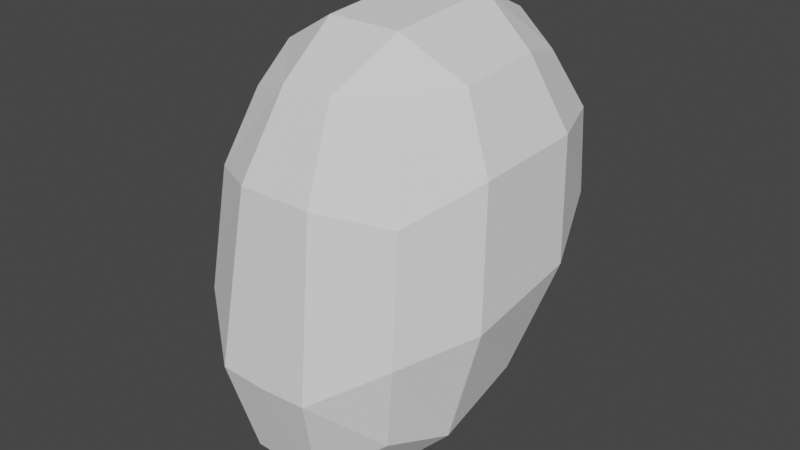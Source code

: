 # Source: 004.blend  (saved by Blender 2.81.16; exported with 4.5.12 LTS)
import bpy
from mathutils import Matrix  # noqa: F401  (used for matrix-valued properties, if any)

bpy.ops.wm.read_factory_settings(use_empty=True)
scene = bpy.context.scene
scene.name = 'Scene'

# ---- collections
col_collection = bpy.data.collections.new('Collection'); scene.collection.children.link(col_collection)

# ---- world
world_world = bpy.data.worlds.new('World'); scene.world = world_world
world_world.use_nodes = True; world_world.node_tree.nodes.clear()
_N = world_world.node_tree.nodes; _L = world_world.node_tree.links
n0 = _N.new('ShaderNodeOutputWorld'); n0.name = 'World Output'; n0.location = (300, 300)
n1 = _N.new('ShaderNodeBackground'); n1.name = 'Background'; n1.location = (10, 300)
n1.inputs[0].default_value = (0.05088, 0.05088, 0.05088, 1.0)
_L.new(n1.outputs[0], n0.inputs[0])
n0.is_active_output = True
world_world.color = (0.05088, 0.05088, 0.05088)
world_world.use_sun_shadow = False
world_world.sun_shadow_jitter_overblur = 0.0

# ---- meshes
me_cube_002 = bpy.data.meshes.new('Cube.002')
me_cube_002.from_pydata([(1.045, -1.067, -1.69), (0.8761, -0.678, 1.375), (1.242, 1.288, -0.8696), (0.9031, 1.657, 1.526), (0.4423, 2.216, -1.352), (0.3018, 1.952, 1.783), (1.193, 1.859, 0.9201), (1.301, 1.756, 0.04323), (1.294, -0.4395, -1.816), (1.32, 0.5061, -1.486), (1.104, 0.9594, 1.705), (1.103, -0.0122, 1.637), (1.097, -0.9781, 0.5899), (1.188, -1.159, -0.7383), (0.4005, -1.385, -2.198), (0.2824, -0.912, 1.601), (0.4152, 1.17, 2.139), (0.4152, -0.1428, 2.036), (0.567, 0.7216, -2.126), (0.5075, -0.6972, -2.585), (0.5256, -1.659, -1.16), (0.4141, -1.379, 0.7153), (1.65, 0.8569, -0.3123), (1.589, -0.363, -0.577), (1.537, 1.006, 0.9778), (1.499, -0.2136, 0.9079), (0.6171, 2.412, -0.1144), (0.4929, 2.35, 1.095), (0.0, 2.216, -1.355), (0.0, 1.952, 1.783), (0.0, -1.385, -2.214), (0.0, -0.912, 1.601), (0.0, 1.172, 2.14), (0.0, -0.1418, 2.036), (0.0, 0.7216, -2.139), (0.0, -0.6972, -2.612), (0.0, -1.662, -1.184), (0.0, -1.38, 0.7122), (0.0, 2.412, -0.1144), (0.0, 2.35, 1.095), (0.0, 1.553, -1.85), (0.4962, 1.58, -1.828)], [], [(27, 5, 3, 6), (25, 11, 1, 12), (19, 8, 0, 14), (11, 17, 15, 1), (3, 5, 16, 10), (10, 16, 17, 11), (35, 19, 14, 30), (28, 4, 41, 40), (34, 18, 19, 35), (4, 2, 9, 18, 41), (18, 9, 8, 19), (0, 13, 20, 14), (13, 12, 21, 20), (12, 1, 15, 21), (8, 23, 13, 0), (23, 25, 12, 13), (2, 7, 22, 9), (9, 22, 23, 8), (7, 6, 24, 22), (22, 24, 25, 23), (6, 3, 10, 24), (24, 10, 11, 25), (4, 26, 7, 2), (26, 27, 6, 7), (28, 38, 26, 4), (38, 39, 27, 26), (39, 29, 5, 27), (21, 15, 31, 37), (20, 21, 37, 36), (14, 20, 36, 30), (16, 32, 33, 17), (5, 29, 32, 16), (17, 33, 31, 15), (40, 41, 18, 34)])
_uv = me_cube_002.uv_layers.new(name='UVMap')
_uv.uv.foreach_set('vector', [0.5417, 0.4167, 0.625, 0.4167, 0.625, 0.5, 0.5417, 0.5, 0.5417, 0.6667, 0.625, 0.6667, 0.625, 0.75, 0.5417, 0.75, 0.2917, 0.6667, 0.375, 0.6667, 0.375, 0.75, 0.2917, 0.75, 0.625, 0.6667, 0.7083, 0.6667, 0.7083, 0.75, 0.625, 0.75, 0.625, 0.5, 0.7083, 0.5, 0.7083, 0.5833, 0.625, 0.5833, 0.625, 0.5833, 0.7083, 0.5833, 0.7083, 0.6667, 0.625, 0.6667, 0.25, 0.6667, 0.2917, 0.6667, 0.2917, 0.75, 0.25, 0.75, 0.25, 0.5, 0.2917, 0.5, 0.2917, 0.5354, 0.25, 0.537, 0.25, 0.5833, 0.2917, 0.5833, 0.2917, 0.6667, 0.25, 0.6667, 0.2917, 0.5, 0.375, 0.5, 0.375, 0.5833, 0.2917, 0.5833, 0.2917, 0.5354, 0.2917, 0.5833, 0.375, 0.5833, 0.375, 0.6667, 0.2917, 0.6667, 0.375, 0.75, 0.4583, 0.75, 0.4583, 0.8333, 0.375, 0.8333, 0.4583, 0.75, 0.5417, 0.75, 0.5417, 0.8333, 0.4583, 0.8333, 0.5417, 0.75, 0.625, 0.75, 0.625, 0.8333, 0.5417, 0.8333, 0.375, 0.6667, 0.4583, 0.6667, 0.4583, 0.75, 0.375, 0.75, 0.4583, 0.6667, 0.5417, 0.6667, 0.5417, 0.75, 0.4583, 0.75, 0.375, 0.5, 0.4583, 0.5, 0.4583, 0.5833, 0.375, 0.5833, 0.375, 0.5833, 0.4583, 0.5833, 0.4583, 0.6667, 0.375, 0.6667, 0.4583, 0.5, 0.5417, 0.5, 0.5417, 0.5833, 0.4583, 0.5833, 0.4583, 0.5833, 0.5417, 0.5833, 0.5417, 0.6667, 0.4583, 0.6667, 0.5417, 0.5, 0.625, 0.5, 0.625, 0.5833, 0.5417, 0.5833, 0.5417, 0.5833, 0.625, 0.5833, 0.625, 0.6667, 0.5417, 0.6667, 0.375, 0.4167, 0.4583, 0.4167, 0.4583, 0.5, 0.375, 0.5, 0.4583, 0.4167, 0.5417, 0.4167, 0.5417, 0.5, 0.4583, 0.5, 0.375, 0.375, 0.4583, 0.375, 0.4583, 0.4167, 0.375, 0.4167, 0.4583, 0.375, 0.5417, 0.375, 0.5417, 0.4167, 0.4583, 0.4167, 0.5417, 0.375, 0.625, 0.375, 0.625, 0.4167, 0.5417, 0.4167, 0.5417, 0.8333, 0.625, 0.8333, 0.625, 0.875, 0.5417, 0.875, 0.4583, 0.8333, 0.5417, 0.8333, 0.5417, 0.875, 0.4583, 0.875, 0.375, 0.8333, 0.4583, 0.8333, 0.4583, 0.875, 0.375, 0.875, 0.7083, 0.5833, 0.75, 0.5833, 0.75, 0.6667, 0.7083, 0.6667, 0.7083, 0.5, 0.75, 0.5, 0.75, 0.5833, 0.7083, 0.5833, 0.7083, 0.6667, 0.75, 0.6667, 0.75, 0.75, 0.7083, 0.75, 0.25, 0.537, 0.2917, 0.5354, 0.2917, 0.5833, 0.25, 0.5833])
me_cube_002.use_remesh_fix_poles = True
me_cube_002.use_remesh_preserve_attributes = False
me_cube_002.use_mirror_vertex_groups = False
me_cube_002.update()

# ---- objects
ob_empty = bpy.data.objects.new('Empty', None)
ob_empty_001 = bpy.data.objects.new('Empty.001', None)
ob_empty_002 = bpy.data.objects.new('Empty.002', None)
ob_cube = bpy.data.objects.new('Cube', me_cube_002)

# ---- transforms, parenting, visibility, modifiers, constraints
ob_empty.location = (-1.14, 0.0, 0.54)
ob_empty.rotation_euler = (1.571, -0.0, -0.0)
ob_empty.scale = (10.0, 10.0, 10.0)
ob_empty.empty_display_type = 'IMAGE'
ob_empty.empty_display_size = 5.0
ob_empty.empty_image_depth = 'BACK'
ob_empty.show_empty_image_perspective = False
ob_empty.empty_image_side = 'FRONT'
ob_empty.lineart.crease_threshold = 0.0
ob_empty_001.location = (0.0, -3.73, -0.6)
ob_empty_001.rotation_euler = (1.571, -0.0, 1.571)
ob_empty_001.scale = (10.0, 10.0, 10.0)
ob_empty_001.empty_display_type = 'IMAGE'
ob_empty_001.empty_display_size = 5.0
ob_empty_001.empty_image_depth = 'BACK'
ob_empty_001.show_empty_image_perspective = False
ob_empty_001.empty_image_side = 'FRONT'
ob_empty_001.lineart.crease_threshold = 0.0
ob_empty_002.location = (2.55, 0.0, 0.0)
ob_empty_002.rotation_euler = (1.571, 0.0, 3.142)
ob_empty_002.scale = (10.0, 10.0, 10.0)
ob_empty_002.empty_display_type = 'IMAGE'
ob_empty_002.empty_display_size = 5.0
ob_empty_002.empty_image_depth = 'BACK'
ob_empty_002.show_empty_image_perspective = False
ob_empty_002.empty_image_side = 'FRONT'
ob_empty_002.lineart.crease_threshold = 0.0
ob_cube.location = (0.0, 0.0, 11.68)
ob_cube.scale = (0.831, 0.831, 0.831)
ob_cube.lineart.crease_threshold = 0.0
_m = ob_cube.modifiers.new('Mirror', 'MIRROR')
_m.use_clip = True

# ---- collection membership
col_collection.objects.link(ob_empty)
col_collection.objects.link(ob_empty_001)
col_collection.objects.link(ob_empty_002)
col_collection.objects.link(ob_cube)

# ---- scene / render settings (as saved in the file)
scene.frame_start = 1; scene.frame_end = 250; scene.frame_set(1)
scene.render.engine = 'BLENDER_EEVEE_NEXT'
scene.cycles.use_denoising = False
scene.cycles.samples = 128
scene.cycles.sampling_pattern = 'TABULATED_SOBOL'
scene.cycles.use_adaptive_sampling = False
scene.cycles.use_light_tree = False
scene.view_settings.view_transform = 'Filmic'
bpy.context.view_layer.update()

# ---- added for rendering (the .blend has no active camera and no usable light): camera, sun
cam_auto = bpy.data.cameras.new('AutoCamera')
cam_auto.lens = 50.0
cam_auto.sensor_width = 36.0
cam_auto.clip_end = 1000.0
ob_auto_camera = bpy.data.objects.new('AutoCamera', cam_auto)
scene.collection.objects.link(ob_auto_camera)
ob_auto_camera.location = (5.44021, -6.21651, 15.8341)
ob_auto_camera.rotation_euler = (1.09748, -7.21219e-08, 0.694738)
scene.camera = ob_auto_camera
light_auto_sun = bpy.data.lights.new('AutoSun', 'SUN')
light_auto_sun.energy = 3.0
light_auto_sun.angle = 0.0523599
ob_auto_sun = bpy.data.objects.new('AutoSun', light_auto_sun)
scene.collection.objects.link(ob_auto_sun)
ob_auto_sun.rotation_euler = (0.872665, 0.174533, 0.523599)
bpy.context.view_layer.update()
